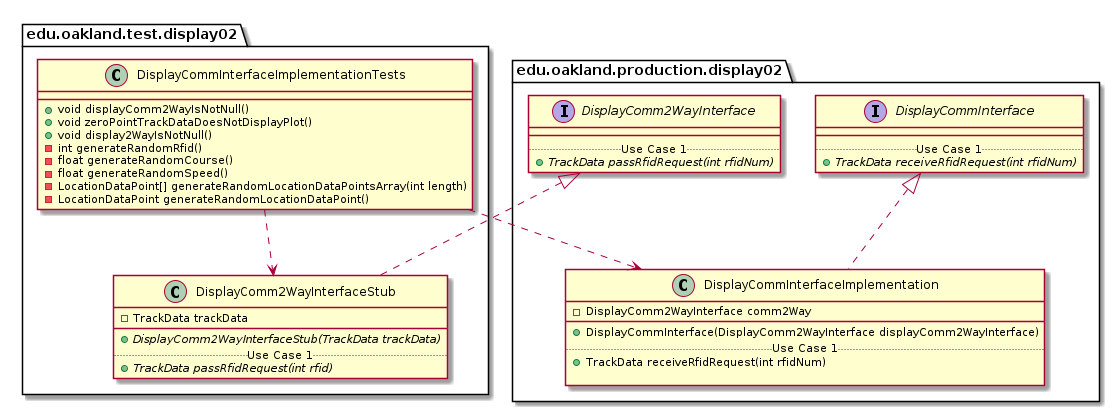

The diagram above was rendered by PlantUML. Its source (embedded in the PNG):
@startuml DisplayCommInterfaceImplementationTests_Closure


package edu.oakland.test.display02 {
    class DisplayCommInterfaceImplementationTests {
        + void displayComm2WayIsNotNull()
        + void zeroPointTrackDataDoesNotDisplayPlot()
        + void display2WayIsNotNull()
        - int generateRandomRfid()
        - float generateRandomCourse()
        - float generateRandomSpeed()
        - LocationDataPoint[] generateRandomLocationDataPointsArray(int length)
        - LocationDataPoint generateRandomLocationDataPoint()
    }
}




package edu.oakland.test.display02 {
    class DisplayComm2WayInterfaceStub {
        - TrackData trackData
        __
        {abstract} + DisplayComm2WayInterfaceStub(TrackData trackData)
        .. Use Case 1 ..
        {abstract} + TrackData passRfidRequest(int rfid)
    }
}




package edu.oakland.production.display02 {
    interface DisplayComm2WayInterface {
        __
        .. Use Case 1 ..
        {abstract} + TrackData passRfidRequest(int rfidNum)
    }
}






DisplayComm2WayInterfaceStub .up.|> DisplayComm2WayInterface



DisplayCommInterfaceImplementationTests ..> DisplayComm2WayInterfaceStub



package edu.oakland.production.display02 {
    class DisplayCommInterfaceImplementation {
        - DisplayComm2WayInterface comm2Way
        __
        + DisplayCommInterface(DisplayComm2WayInterface displayComm2WayInterface)
        .. Use Case 1 ..
        + TrackData receiveRfidRequest(int rfidNum)
        
    }
}




package edu.oakland.production.display02 {
    interface DisplayCommInterface {
        __
        .. Use Case 1 ..
        {abstract} + TrackData receiveRfidRequest(int rfidNum)
    }
}






DisplayCommInterfaceImplementation .up.|> DisplayCommInterface





DisplayCommInterfaceImplementationTests ..> DisplayCommInterfaceImplementation



@enduml